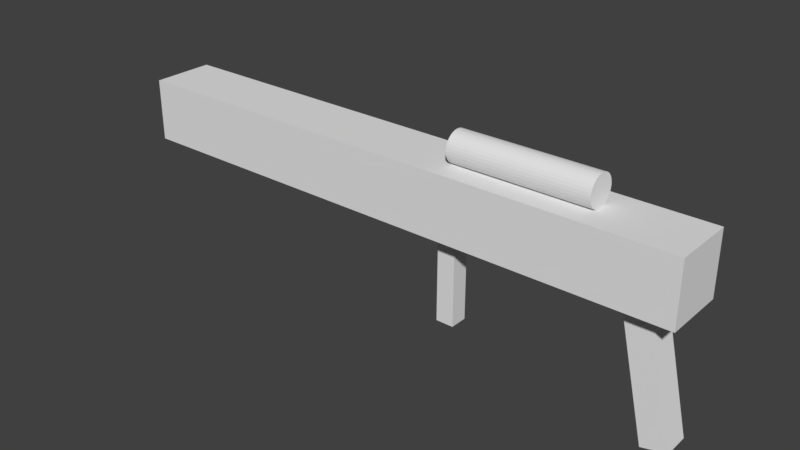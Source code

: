 # Source: snipermodel.blend  (saved by Blender 2.78.0; exported with 4.5.12 LTS)
import bpy
from mathutils import Matrix  # noqa: F401  (used for matrix-valued properties, if any)

bpy.ops.wm.read_factory_settings(use_empty=True)
scene = bpy.context.scene
scene.name = 'Scene'

# ---- collections
col_collection_1 = bpy.data.collections.new('Collection 1'); scene.collection.children.link(col_collection_1)

# ---- world
world_world = bpy.data.worlds.new('World'); scene.world = world_world
world_world.color = (0.05088, 0.05088, 0.05088)
world_world.use_sun_shadow = False
world_world.sun_shadow_jitter_overblur = 0.0
world_world.cycles.sampling_method = 'MANUAL'

# ---- meshes
me_cube_001 = bpy.data.meshes.new('Cube.001')
me_cube_001.from_pydata([(-5.076, -0.5518, -0.5518), (-5.076, -0.5518, 0.5518), (-5.076, 0.5518, -0.5518), (-5.076, 0.5518, 0.5518), (5.076, -0.5518, -0.5518), (5.076, -0.5518, 0.5518), (5.076, 0.5518, -0.5518), (5.076, 0.5518, 0.5518), (3.531, 0.272, 0.806), (1.095, 0.272, 0.806), (3.531, 0.2668, 0.859), (1.095, 0.2668, 0.859), (3.531, 0.2513, 0.9101), (1.095, 0.2513, 0.9101), (3.531, 0.2262, 0.9571), (1.095, 0.2262, 0.9571), (3.531, 0.1923, 0.9983), (1.095, 0.1923, 0.9983), (3.531, 0.1511, 1.032), (1.095, 0.1511, 1.032), (3.531, 0.1041, 1.057), (1.095, 0.1041, 1.057), (3.531, 0.05307, 1.073), (1.095, 0.05307, 1.073), (3.531, 1.793e-07, 1.078), (1.095, 2.524e-07, 1.078), (3.531, -0.05307, 1.073), (1.095, -0.05307, 1.073), (3.531, -0.1041, 1.057), (1.095, -0.1041, 1.057), (3.531, -0.1511, 1.032), (1.095, -0.1511, 1.032), (3.531, -0.1923, 0.9983), (1.095, -0.1923, 0.9983), (3.531, -0.2262, 0.9571), (1.095, -0.2262, 0.9571), (3.531, -0.2513, 0.9101), (1.095, -0.2513, 0.9101), (3.531, -0.2668, 0.859), (1.095, -0.2668, 0.859), (3.531, -0.272, 0.806), (1.095, -0.272, 0.806), (3.531, -0.2668, 0.7529), (1.095, -0.2668, 0.7529), (3.531, -0.2513, 0.7019), (1.095, -0.2513, 0.7019), (3.531, -0.2262, 0.6548), (1.095, -0.2262, 0.6548), (3.531, -0.1923, 0.6136), (1.095, -0.1923, 0.6136), (3.531, -0.1511, 0.5798), (1.095, -0.1511, 0.5798), (3.531, -0.1041, 0.5547), (1.095, -0.1041, 0.5547), (3.531, -0.05307, 0.5392), (1.095, -0.05307, 0.5392), (3.531, 4.945e-07, 0.534), (1.095, 5.676e-07, 0.534), (3.531, 0.05307, 0.5392), (1.095, 0.05307, 0.5392), (3.531, 0.1041, 0.5547), (1.095, 0.1041, 0.5547), (3.531, 0.1511, 0.5798), (1.095, 0.1511, 0.5798), (3.531, 0.1923, 0.6136), (1.095, 0.1923, 0.6136), (3.531, 0.2262, 0.6548), (1.095, 0.2262, 0.6548), (3.531, 0.2513, 0.7019), (1.095, 0.2513, 0.7019), (3.531, 0.2668, 0.7529), (1.095, 0.2668, 0.7529), (4.629, -0.23, -2.815), (4.083, -0.23, -0.4448), (4.629, 0.23, -2.815), (4.083, 0.23, -0.4448), (5.078, -0.23, -2.712), (4.531, -0.23, -0.3415), (5.078, 0.23, -2.712), (4.531, 0.23, -0.3415), (0.8922, -0.1592, -2.219), (0.8939, -0.1592, -0.5352), (0.8922, 0.1592, -2.219), (0.8939, 0.1592, -0.5352), (1.211, -0.1592, -2.219), (1.212, -0.1592, -0.5355), (1.211, 0.1592, -2.219), (1.212, 0.1592, -0.5355)], [], [(0, 1, 3, 2), (2, 3, 7, 6), (6, 7, 5, 4), (4, 5, 1, 0), (2, 6, 4, 0), (7, 3, 1, 5), (8, 9, 11, 10), (10, 11, 13, 12), (12, 13, 15, 14), (14, 15, 17, 16), (16, 17, 19, 18), (18, 19, 21, 20), (20, 21, 23, 22), (22, 23, 25, 24), (24, 25, 27, 26), (26, 27, 29, 28), (28, 29, 31, 30), (30, 31, 33, 32), (32, 33, 35, 34), (34, 35, 37, 36), (36, 37, 39, 38), (38, 39, 41, 40), (40, 41, 43, 42), (42, 43, 45, 44), (44, 45, 47, 46), (46, 47, 49, 48), (48, 49, 51, 50), (50, 51, 53, 52), (52, 53, 55, 54), (54, 55, 57, 56), (56, 57, 59, 58), (58, 59, 61, 60), (60, 61, 63, 62), (62, 63, 65, 64), (64, 65, 67, 66), (66, 67, 69, 68), (11, 9, 71, 69, 67, 65, 63, 61, 59, 57, 55, 53, 51, 49, 47, 45, 43, 41, 39, 37, 35, 33, 31, 29, 27, 25, 23, 21, 19, 17, 15, 13), (68, 69, 71, 70), (70, 71, 9, 8), (8, 10, 12, 14, 16, 18, 20, 22, 24, 26, 28, 30, 32, 34, 36, 38, 40, 42, 44, 46, 48, 50, 52, 54, 56, 58, 60, 62, 64, 66, 68, 70), (72, 73, 75, 74), (74, 75, 79, 78), (78, 79, 77, 76), (76, 77, 73, 72), (74, 78, 76, 72), (79, 75, 73, 77), (80, 81, 83, 82), (82, 83, 87, 86), (86, 87, 85, 84), (84, 85, 81, 80), (82, 86, 84, 80), (87, 83, 81, 85)])
me_cube_001.use_remesh_preserve_volume = False
me_cube_001.use_remesh_preserve_attributes = False
me_cube_001.use_mirror_vertex_groups = False
me_cube_001.update()

# ---- objects
ob_cube = bpy.data.objects.new('Cube', me_cube_001)

# ---- transforms, parenting, visibility, modifiers, constraints
ob_cube.location = (0.0, 0.0, 0.0)
ob_cube.lineart.crease_threshold = 0.0

# ---- collection membership
col_collection_1.objects.link(ob_cube)

# ---- scene / render settings (as saved in the file)
scene.frame_start = 1; scene.frame_end = 250; scene.frame_set(1)
scene.render.engine = 'BLENDER_EEVEE_NEXT'
scene.render.resolution_percentage = 50
scene.render.dither_intensity = 0.0
scene.cycles.use_denoising = False
scene.cycles.samples = 128
scene.cycles.sampling_pattern = 'TABULATED_SOBOL'
scene.cycles.light_sampling_threshold = 0.0
scene.cycles.use_adaptive_sampling = False
scene.cycles.use_light_tree = False
scene.cycles.blur_glossy = 0.0
scene.cycles.sample_clamp_indirect = 0.0
scene.view_settings.view_transform = 'Standard'
bpy.context.view_layer.update()

# ---- added for rendering (the .blend has no active camera and no usable light): camera, sun
cam_auto = bpy.data.cameras.new('AutoCamera')
cam_auto.lens = 50.0
cam_auto.sensor_width = 36.0
cam_auto.clip_end = 1000.0
ob_auto_camera = bpy.data.objects.new('AutoCamera', cam_auto)
scene.collection.objects.link(ob_auto_camera)
ob_auto_camera.location = (10.1138, -12.1356, 7.22176)
ob_auto_camera.rotation_euler = (1.09748, -7.21219e-08, 0.694738)
scene.camera = ob_auto_camera
light_auto_sun = bpy.data.lights.new('AutoSun', 'SUN')
light_auto_sun.energy = 3.0
light_auto_sun.angle = 0.0523599
ob_auto_sun = bpy.data.objects.new('AutoSun', light_auto_sun)
scene.collection.objects.link(ob_auto_sun)
ob_auto_sun.rotation_euler = (0.872665, 0.174533, 0.523599)
bpy.context.view_layer.update()
